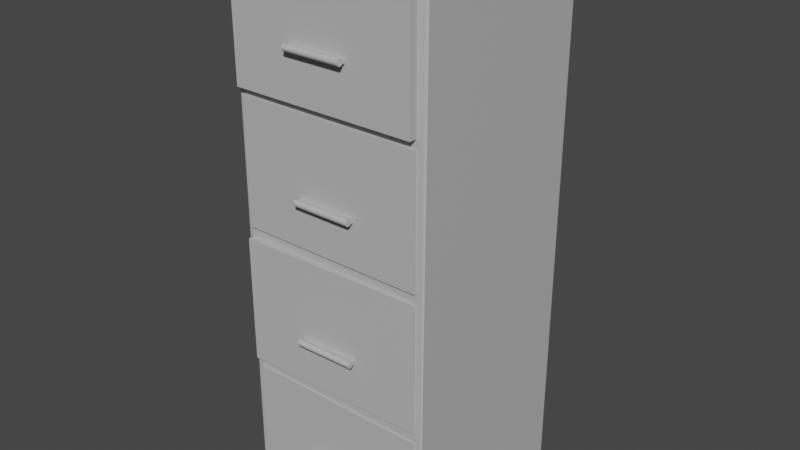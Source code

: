 # Source: FolderCabinet.blend  (saved by Blender 3.1.7; exported with 4.5.12 LTS)
import bpy
from mathutils import Matrix  # noqa: F401  (used for matrix-valued properties, if any)

bpy.ops.wm.read_factory_settings(use_empty=True)
scene = bpy.context.scene
scene.name = 'Scene'

# ---- collections
col_collection = bpy.data.collections.new('Collection'); scene.collection.children.link(col_collection)

# ---- materials (node trees are filled in below, after node groups)
mat_lambert1 = bpy.data.materials.new('lambert1')
mat_lambert1.use_transparent_shadow = False
mat_lambert1.diffuse_color = (0.5, 0.5, 0.5, 1.0)
mat_lambert1.roughness = 0.5528

# ---- material node trees
mat_lambert1.use_nodes = True; mat_lambert1.node_tree.nodes.clear()
_N = mat_lambert1.node_tree.nodes; _L = mat_lambert1.node_tree.links
n0 = _N.new('ShaderNodeBsdfPrincipled'); n0.name = 'Principled BSDF'; n0.location = (10, 300)
n0.distribution = 'GGX'
n0.subsurface_method = 'RANDOM_WALK_SKIN'
n0.inputs[0].default_value = (0.5, 0.5, 0.5, 1.0)
n0.inputs[2].default_value = 0.5528
n0.inputs[3].default_value = 1.45
n0.inputs[27].default_value = (0.0, 0.0, 0.0, 1.0)
n0.inputs[28].default_value = 1.0
n1 = _N.new('ShaderNodeOutputMaterial'); n1.name = 'Material Output'; n1.location = (300, 300)
n2 = _N.new('ShaderNodeNormalMap'); n2.name = 'Normal Map'; n2.location = (-300, -300)
n2.label = 'Normal/Map'
_L.new(n0.outputs[0], n1.inputs[0])
_L.new(n2.outputs[0], n0.inputs[5])
n1.is_active_output = True

# ---- world
world_world = bpy.data.worlds.new('World'); scene.world = world_world
world_world.use_nodes = True; world_world.node_tree.nodes.clear()
_N = world_world.node_tree.nodes; _L = world_world.node_tree.links
n0 = _N.new('ShaderNodeOutputWorld'); n0.name = 'World Output'; n0.location = (300, 300)
n1 = _N.new('ShaderNodeBackground'); n1.name = 'Background'; n1.location = (10, 300)
n1.inputs[0].default_value = (0.05088, 0.05088, 0.05088, 1.0)
_L.new(n1.outputs[0], n0.inputs[0])
n0.is_active_output = True
world_world.color = (0.05088, 0.05088, 0.05088)
world_world.use_sun_shadow = False
world_world.sun_shadow_jitter_overblur = 0.0

# ---- meshes
me_mesh = bpy.data.meshes.new('Mesh')
me_mesh.from_pydata([(0.901, -1.0, -0.4339), (0.6235, -1.0, -0.8784), (0.2225, -1.0, -0.8784), (-0.2225, -1.0, -0.8784), (-0.6235, -1.0, -0.8784), (-0.901, -1.0, -0.4339), (-1.0, -1.0, 0.0), (-0.901, -1.0, 0.4339), (-0.6235, -1.0, 0.7818), (-0.2225, -1.0, 0.9749), (0.2225, -1.0, 0.9749), (0.6235, -1.0, 0.7818), (0.901, -1.0, 0.4339), (1.0, -1.0, 0.0), (0.901, 1.0, -0.4339), (0.6235, 1.0, -0.8784), (0.2225, 1.0, -0.8784), (-0.2225, 1.0, -0.8784), (-0.6235, 1.0, -0.8784), (-0.901, 1.0, -0.4339), (-1.0, 1.0, 0.0), (-0.901, 1.0, 0.4339), (-0.6235, 1.0, 0.7818), (-0.2225, 1.0, 0.9749), (0.2225, 1.0, 0.9749), (0.6235, 1.0, 0.7818), (0.901, 1.0, 0.4339), (1.0, 1.0, 0.0), (0.6235, -1.0, -2.077), (0.2225, -1.0, -2.077), (0.2225, 1.0, -2.077), (0.6235, 1.0, -2.077), (-0.2225, -1.0, -2.077), (-0.2225, 1.0, -2.077), (-0.6235, -1.0, -2.077), (-0.6235, 1.0, -2.077)], [], [(0, 1, 15, 14), (28, 29, 30, 31), (29, 32, 33, 30), (32, 34, 35, 33), (4, 5, 19, 18), (5, 6, 20, 19), (6, 7, 21, 20), (7, 8, 22, 21), (8, 9, 23, 22), (9, 10, 24, 23), (10, 11, 25, 24), (11, 12, 26, 25), (12, 13, 27, 26), (13, 0, 14, 27), (0, 13, 12, 11, 10, 9, 8, 7, 6, 5, 4, 3, 2, 1), (14, 15, 16, 17, 18, 19, 20, 21, 22, 23, 24, 25, 26, 27), (1, 2, 29, 28), (16, 15, 31, 30), (15, 1, 28, 31), (2, 3, 32, 29), (17, 16, 30, 33), (3, 4, 34, 32), (4, 18, 35, 34), (18, 17, 33, 35)])
me_mesh.polygons.foreach_set('use_smooth', [True] * 24)
_k = set([(0, 1), (0, 13), (1, 15), (1, 28), (4, 5), (4, 18), (4, 34), (5, 6), (6, 7), (7, 8), (8, 9), (9, 10), (10, 11), (11, 12), (12, 13), (14, 15), (14, 27), (15, 31), (18, 19), (18, 35), (19, 20), (20, 21), (21, 22), (22, 23), (23, 24), (24, 25), (25, 26), (26, 27), (28, 29), (28, 31), (29, 32), (30, 31), (30, 33), (32, 34), (33, 35), (34, 35)])
me_mesh.attributes.new('sharp_edge', 'BOOLEAN', 'EDGE').data.foreach_set('value', [ (min(e.vertices), max(e.vertices)) in _k for e in me_mesh.edges])
_uv = me_mesh.uv_layers.new(name='map1')
_uv.uv.foreach_set('vector', [0.375, 0.3125, 0.3929, 0.3125, 0.3929, 0.6884, 0.375, 0.6884, 0.3929, 0.3125, 0.4107, 0.3125, 0.4107, 0.6884, 0.3929, 0.6884, 0.4107, 0.3125, 0.4286, 0.3125, 0.4286, 0.6884, 0.4107, 0.6884, 0.4286, 0.3125, 0.4464, 0.3125, 0.4464, 0.6884, 0.4286, 0.6884, 0.4464, 0.3125, 0.4643, 0.3125, 0.4643, 0.6884, 0.4464, 0.6884, 0.4643, 0.3125, 0.4821, 0.3125, 0.4821, 0.6884, 0.4643, 0.6884, 0.4821, 0.3125, 0.5, 0.3125, 0.5, 0.6884, 0.4821, 0.6884, 0.5, 0.3125, 0.5179, 0.3125, 0.5179, 0.6884, 0.5, 0.6884, 0.5179, 0.3125, 0.5357, 0.3125, 0.5357, 0.6884, 0.5179, 0.6884, 0.5357, 0.3125, 0.5536, 0.3125, 0.5536, 0.6884, 0.5357, 0.6884, 0.5536, 0.3125, 0.5714, 0.3125, 0.5714, 0.6884, 0.5536, 0.6884, 0.5714, 0.3125, 0.5893, 0.3125, 0.5893, 0.6884, 0.5714, 0.6884, 0.5893, 0.3125, 0.6071, 0.3125, 0.6071, 0.6884, 0.5893, 0.6884, 0.6071, 0.3125, 0.625, 0.3125, 0.625, 0.6884, 0.6071, 0.6884, 0.6408, 0.08846, 0.6562, 0.1562, 0.6408, 0.224, 0.5974, 0.2784, 0.5348, 0.3086, 0.4652, 0.3086, 0.4026, 0.2784, 0.3592, 0.224, 0.3438, 0.1562, 0.3592, 0.08846, 0.4026, 0.03409, 0.4652, 0.003918, 0.5348, 0.003918, 0.5974, 0.03409, 0.6408, 0.9115, 0.5974, 0.9659, 0.5348, 0.9961, 0.4652, 0.9961, 0.4026, 0.9659, 0.3592, 0.9115, 0.3438, 0.8438, 0.3592, 0.776, 0.4026, 0.7216, 0.4652, 0.6914, 0.5348, 0.6914, 0.5974, 0.7216, 0.6408, 0.776, 0.6562, 0.8438, 0.3929, 0.3125, 0.4107, 0.3125, 0.4107, 0.3125, 0.3929, 0.3125, 0.4107, 0.6884, 0.3929, 0.6884, 0.3929, 0.6884, 0.4107, 0.6884, 0.3929, 0.6884, 0.3929, 0.3125, 0.3929, 0.3125, 0.3929, 0.6884, 0.4107, 0.3125, 0.4286, 0.3125, 0.4286, 0.3125, 0.4107, 0.3125, 0.4286, 0.6884, 0.4107, 0.6884, 0.4107, 0.6884, 0.4286, 0.6884, 0.4286, 0.3125, 0.4464, 0.3125, 0.4464, 0.3125, 0.4286, 0.3125, 0.4464, 0.3125, 0.4464, 0.6884, 0.4464, 0.6884, 0.4464, 0.3125, 0.4464, 0.6884, 0.4286, 0.6884, 0.4286, 0.6884, 0.4464, 0.6884])
me_mesh.materials.append(mat_lambert1)
me_mesh.use_remesh_fix_poles = True
me_mesh.use_remesh_preserve_attributes = False
me_mesh.update()
me_mesh.normals_split_custom_set([tuple(v) for v in zip(*[iter([0.9191, 0.0, -0.394, 0.8483, 0.0, -0.5295, 0.8483, 0.0, -0.5295, 0.9191, 1.198e-09, -0.394, 0.0, 0.0, -1.0, 0.0, 0.0, -1.0, 0.0, 0.0, -1.0, 0.0, 0.0, -1.0, 0.0, 0.0, -1.0, 0.0, 0.0, -1.0, 0.0, 0.0, -1.0, 0.0, 0.0, -1.0, 0.0, 0.0, -1.0, 0.0, 0.0, -1.0, 0.0, 0.0, -1.0, 0.0, 0.0, -1.0, -0.8483, 0.0, -0.5295, -0.9191, -1.198e-09, -0.394, -0.9191, 0.0, -0.394, -0.8483, 0.0, -0.5295, -0.9191, -1.198e-09, -0.394, -1.0, 0.0, 0.0, -1.0, 0.0, 0.0, -0.9191, 0.0, -0.394, -1.0, 0.0, 0.0, -0.901, 0.0, 0.4339, -0.901, 0.0, 0.4339, -1.0, 0.0, 0.0, -0.901, 0.0, 0.4339, -0.6235, 0.0, 0.7818, -0.6235, 0.0, 0.7818, -0.901, 0.0, 0.4339, -0.6235, 0.0, 0.7818, -0.2225, 0.0, 0.9749, -0.2225, 0.0, 0.9749, -0.6235, 0.0, 0.7818, -0.2225, 0.0, 0.9749, 0.2225, 0.0, 0.9749, 0.2225, 0.0, 0.9749, -0.2225, 0.0, 0.9749, 0.2225, 0.0, 0.9749, 0.6235, 0.0, 0.7818, 0.6235, 0.0, 0.7818, 0.2225, 0.0, 0.9749, 0.6235, 0.0, 0.7818, 0.901, 0.0, 0.4339, 0.901, 0.0, 0.4339, 0.6235, 0.0, 0.7818, 0.901, 0.0, 0.4339, 1.0, 0.0, 0.0, 1.0, 0.0, 0.0, 0.901, 0.0, 0.4339, 1.0, 0.0, 0.0, 0.9191, 0.0, -0.394, 0.9191, 1.198e-09, -0.394, 1.0, 0.0, 0.0, 0.0, -1.0, 0.0, 0.0, -1.0, 0.0, 0.0, -1.0, 0.0, 0.0, -1.0, 0.0, 0.0, -1.0, 0.0, 0.0, -1.0, 0.0, 0.0, -1.0, 0.0, 0.0, -1.0, 0.0, 0.0, -1.0, 0.0, 0.0, -1.0, 0.0, 0.0, -1.0, 0.0, 0.0, -1.0, 0.0, 0.0, -1.0, 0.0, 0.0, -1.0, 0.0, 0.0, 1.0, 0.0, 0.0, 1.0, 0.0, 0.0, 1.0, 0.0, 0.0, 1.0, 0.0, 0.0, 1.0, 0.0, 0.0, 1.0, 0.0, 0.0, 1.0, 0.0, 0.0, 1.0, 0.0, 0.0, 1.0, 0.0, 0.0, 1.0, 0.0, 0.0, 1.0, 0.0, 0.0, 1.0, 0.0, 0.0, 1.0, 0.0, 0.0, 1.0, 0.0, 0.0, -1.0, 0.0, 0.0, -1.0, 0.0, 0.0, -1.0, 0.0, 0.0, -1.0, 0.0, 0.0, 1.0, 0.0, 0.0, 1.0, 0.0, 0.0, 1.0, 0.0, 0.0, 1.0, 0.0, 1.0, 0.0, 0.0, 1.0, 0.0, 0.0, 1.0, 0.0, 0.0, 1.0, 0.0, 0.0, 0.0, -1.0, 0.0, 0.0, -1.0, 0.0, 0.0, -1.0, 0.0, 0.0, -1.0, 0.0, 0.0, 1.0, 0.0, 0.0, 1.0, 0.0, 0.0, 1.0, 0.0, 0.0, 1.0, 0.0, 0.0, -1.0, 0.0, 0.0, -1.0, 0.0, 0.0, -1.0, 0.0, 0.0, -1.0, 0.0, -1.0, 0.0, 0.0, -1.0, 0.0, 0.0, -1.0, 0.0, 0.0, -1.0, 0.0, 0.0, 0.0, 1.0, 0.0, 0.0, 1.0, 0.0, 0.0, 1.0, 0.0, 0.0, 1.0, 0.0])] * 3)])
me_mesh_001 = bpy.data.meshes.new('Mesh.001')
me_mesh_001.from_pydata([(0.901, -1.0, -0.4339), (0.6235, -1.0, -0.8784), (0.2225, -1.0, -0.8784), (-0.2225, -1.0, -0.8784), (-0.6235, -1.0, -0.8784), (-0.901, -1.0, -0.4339), (-1.0, -1.0, 0.0), (-0.901, -1.0, 0.4339), (-0.6235, -1.0, 0.7818), (-0.2225, -1.0, 0.9749), (0.2225, -1.0, 0.9749), (0.6235, -1.0, 0.7818), (0.901, -1.0, 0.4339), (1.0, -1.0, 0.0), (0.901, 1.0, -0.4339), (0.6235, 1.0, -0.8784), (0.2225, 1.0, -0.8784), (-0.2225, 1.0, -0.8784), (-0.6235, 1.0, -0.8784), (-0.901, 1.0, -0.4339), (-1.0, 1.0, 0.0), (-0.901, 1.0, 0.4339), (-0.6235, 1.0, 0.7818), (-0.2225, 1.0, 0.9749), (0.2225, 1.0, 0.9749), (0.6235, 1.0, 0.7818), (0.901, 1.0, 0.4339), (1.0, 1.0, 0.0), (0.6235, -1.0, -2.077), (0.2225, -1.0, -2.077), (0.2225, 1.0, -2.077), (0.6235, 1.0, -2.077), (-0.2225, -1.0, -2.077), (-0.2225, 1.0, -2.077), (-0.6235, -1.0, -2.077), (-0.6235, 1.0, -2.077)], [], [(0, 1, 15, 14), (28, 29, 30, 31), (29, 32, 33, 30), (32, 34, 35, 33), (4, 5, 19, 18), (5, 6, 20, 19), (6, 7, 21, 20), (7, 8, 22, 21), (8, 9, 23, 22), (9, 10, 24, 23), (10, 11, 25, 24), (11, 12, 26, 25), (12, 13, 27, 26), (13, 0, 14, 27), (0, 13, 12, 11, 10, 9, 8, 7, 6, 5, 4, 3, 2, 1), (14, 15, 16, 17, 18, 19, 20, 21, 22, 23, 24, 25, 26, 27), (1, 2, 29, 28), (16, 15, 31, 30), (15, 1, 28, 31), (2, 3, 32, 29), (17, 16, 30, 33), (3, 4, 34, 32), (4, 18, 35, 34), (18, 17, 33, 35)])
me_mesh_001.polygons.foreach_set('use_smooth', [True] * 24)
_k = set([(0, 1), (0, 13), (1, 15), (1, 28), (4, 5), (4, 18), (4, 34), (5, 6), (6, 7), (7, 8), (8, 9), (9, 10), (10, 11), (11, 12), (12, 13), (14, 15), (14, 27), (15, 31), (18, 19), (18, 35), (19, 20), (20, 21), (21, 22), (22, 23), (23, 24), (24, 25), (25, 26), (26, 27), (28, 29), (28, 31), (29, 32), (30, 31), (30, 33), (32, 34), (33, 35), (34, 35)])
me_mesh_001.attributes.new('sharp_edge', 'BOOLEAN', 'EDGE').data.foreach_set('value', [ (min(e.vertices), max(e.vertices)) in _k for e in me_mesh_001.edges])
_uv = me_mesh_001.uv_layers.new(name='map1')
_uv.uv.foreach_set('vector', [0.375, 0.3125, 0.3929, 0.3125, 0.3929, 0.6884, 0.375, 0.6884, 0.3929, 0.3125, 0.4107, 0.3125, 0.4107, 0.6884, 0.3929, 0.6884, 0.4107, 0.3125, 0.4286, 0.3125, 0.4286, 0.6884, 0.4107, 0.6884, 0.4286, 0.3125, 0.4464, 0.3125, 0.4464, 0.6884, 0.4286, 0.6884, 0.4464, 0.3125, 0.4643, 0.3125, 0.4643, 0.6884, 0.4464, 0.6884, 0.4643, 0.3125, 0.4821, 0.3125, 0.4821, 0.6884, 0.4643, 0.6884, 0.4821, 0.3125, 0.5, 0.3125, 0.5, 0.6884, 0.4821, 0.6884, 0.5, 0.3125, 0.5179, 0.3125, 0.5179, 0.6884, 0.5, 0.6884, 0.5179, 0.3125, 0.5357, 0.3125, 0.5357, 0.6884, 0.5179, 0.6884, 0.5357, 0.3125, 0.5536, 0.3125, 0.5536, 0.6884, 0.5357, 0.6884, 0.5536, 0.3125, 0.5714, 0.3125, 0.5714, 0.6884, 0.5536, 0.6884, 0.5714, 0.3125, 0.5893, 0.3125, 0.5893, 0.6884, 0.5714, 0.6884, 0.5893, 0.3125, 0.6071, 0.3125, 0.6071, 0.6884, 0.5893, 0.6884, 0.6071, 0.3125, 0.625, 0.3125, 0.625, 0.6884, 0.6071, 0.6884, 0.6408, 0.08846, 0.6562, 0.1562, 0.6408, 0.224, 0.5974, 0.2784, 0.5348, 0.3086, 0.4652, 0.3086, 0.4026, 0.2784, 0.3592, 0.224, 0.3438, 0.1562, 0.3592, 0.08846, 0.4026, 0.03409, 0.4652, 0.003918, 0.5348, 0.003918, 0.5974, 0.03409, 0.6408, 0.9115, 0.5974, 0.9659, 0.5348, 0.9961, 0.4652, 0.9961, 0.4026, 0.9659, 0.3592, 0.9115, 0.3438, 0.8438, 0.3592, 0.776, 0.4026, 0.7216, 0.4652, 0.6914, 0.5348, 0.6914, 0.5974, 0.7216, 0.6408, 0.776, 0.6562, 0.8438, 0.3929, 0.3125, 0.4107, 0.3125, 0.4107, 0.3125, 0.3929, 0.3125, 0.4107, 0.6884, 0.3929, 0.6884, 0.3929, 0.6884, 0.4107, 0.6884, 0.3929, 0.6884, 0.3929, 0.3125, 0.3929, 0.3125, 0.3929, 0.6884, 0.4107, 0.3125, 0.4286, 0.3125, 0.4286, 0.3125, 0.4107, 0.3125, 0.4286, 0.6884, 0.4107, 0.6884, 0.4107, 0.6884, 0.4286, 0.6884, 0.4286, 0.3125, 0.4464, 0.3125, 0.4464, 0.3125, 0.4286, 0.3125, 0.4464, 0.3125, 0.4464, 0.6884, 0.4464, 0.6884, 0.4464, 0.3125, 0.4464, 0.6884, 0.4286, 0.6884, 0.4286, 0.6884, 0.4464, 0.6884])
me_mesh_001.materials.append(mat_lambert1)
me_mesh_001.use_remesh_fix_poles = True
me_mesh_001.use_remesh_preserve_attributes = False
me_mesh_001.update()
me_mesh_001.normals_split_custom_set([tuple(v) for v in zip(*[iter([0.9191, 0.0, -0.394, 0.8483, 0.0, -0.5295, 0.8483, 0.0, -0.5295, 0.9191, 1.198e-09, -0.394, 0.0, 0.0, -1.0, 0.0, 0.0, -1.0, 0.0, 0.0, -1.0, 0.0, 0.0, -1.0, 0.0, 0.0, -1.0, 0.0, 0.0, -1.0, 0.0, 0.0, -1.0, 0.0, 0.0, -1.0, 0.0, 0.0, -1.0, 0.0, 0.0, -1.0, 0.0, 0.0, -1.0, 0.0, 0.0, -1.0, -0.8483, 0.0, -0.5295, -0.9191, -1.198e-09, -0.394, -0.9191, 0.0, -0.394, -0.8483, 0.0, -0.5295, -0.9191, -1.198e-09, -0.394, -1.0, 0.0, 0.0, -1.0, 0.0, 0.0, -0.9191, 0.0, -0.394, -1.0, 0.0, 0.0, -0.901, 0.0, 0.4339, -0.901, 0.0, 0.4339, -1.0, 0.0, 0.0, -0.901, 0.0, 0.4339, -0.6235, 0.0, 0.7818, -0.6235, 0.0, 0.7818, -0.901, 0.0, 0.4339, -0.6235, 0.0, 0.7818, -0.2225, 0.0, 0.9749, -0.2225, 0.0, 0.9749, -0.6235, 0.0, 0.7818, -0.2225, 0.0, 0.9749, 0.2225, 0.0, 0.9749, 0.2225, 0.0, 0.9749, -0.2225, 0.0, 0.9749, 0.2225, 0.0, 0.9749, 0.6235, 0.0, 0.7818, 0.6235, 0.0, 0.7818, 0.2225, 0.0, 0.9749, 0.6235, 0.0, 0.7818, 0.901, 0.0, 0.4339, 0.901, 0.0, 0.4339, 0.6235, 0.0, 0.7818, 0.901, 0.0, 0.4339, 1.0, 0.0, 0.0, 1.0, 0.0, 0.0, 0.901, 0.0, 0.4339, 1.0, 0.0, 0.0, 0.9191, 0.0, -0.394, 0.9191, 1.198e-09, -0.394, 1.0, 0.0, 0.0, 0.0, -1.0, 0.0, 0.0, -1.0, 0.0, 0.0, -1.0, 0.0, 0.0, -1.0, 0.0, 0.0, -1.0, 0.0, 0.0, -1.0, 0.0, 0.0, -1.0, 0.0, 0.0, -1.0, 0.0, 0.0, -1.0, 0.0, 0.0, -1.0, 0.0, 0.0, -1.0, 0.0, 0.0, -1.0, 0.0, 0.0, -1.0, 0.0, 0.0, -1.0, 0.0, 0.0, 1.0, 0.0, 0.0, 1.0, 0.0, 0.0, 1.0, 0.0, 0.0, 1.0, 0.0, 0.0, 1.0, 0.0, 0.0, 1.0, 0.0, 0.0, 1.0, 0.0, 0.0, 1.0, 0.0, 0.0, 1.0, 0.0, 0.0, 1.0, 0.0, 0.0, 1.0, 0.0, 0.0, 1.0, 0.0, 0.0, 1.0, 0.0, 0.0, 1.0, 0.0, 0.0, -1.0, 0.0, 0.0, -1.0, 0.0, 0.0, -1.0, 0.0, 0.0, -1.0, 0.0, 0.0, 1.0, 0.0, 0.0, 1.0, 0.0, 0.0, 1.0, 0.0, 0.0, 1.0, 0.0, 1.0, 0.0, 0.0, 1.0, 0.0, 0.0, 1.0, 0.0, 0.0, 1.0, 0.0, 0.0, 0.0, -1.0, 0.0, 0.0, -1.0, 0.0, 0.0, -1.0, 0.0, 0.0, -1.0, 0.0, 0.0, 1.0, 0.0, 0.0, 1.0, 0.0, 0.0, 1.0, 0.0, 0.0, 1.0, 0.0, 0.0, -1.0, 0.0, 0.0, -1.0, 0.0, 0.0, -1.0, 0.0, 0.0, -1.0, 0.0, -1.0, 0.0, 0.0, -1.0, 0.0, 0.0, -1.0, 0.0, 0.0, -1.0, 0.0, 0.0, 0.0, 1.0, 0.0, 0.0, 1.0, 0.0, 0.0, 1.0, 0.0, 0.0, 1.0, 0.0])] * 3)])
me_mesh_002 = bpy.data.meshes.new('Mesh.002')
me_mesh_002.from_pydata([(0.901, -1.0, -0.4339), (0.6235, -1.0, -0.8784), (0.2225, -1.0, -0.8784), (-0.2225, -1.0, -0.8784), (-0.6235, -1.0, -0.8784), (-0.901, -1.0, -0.4339), (-1.0, -1.0, 0.0), (-0.901, -1.0, 0.4339), (-0.6235, -1.0, 0.7818), (-0.2225, -1.0, 0.9749), (0.2225, -1.0, 0.9749), (0.6235, -1.0, 0.7818), (0.901, -1.0, 0.4339), (1.0, -1.0, 0.0), (0.901, 1.0, -0.4339), (0.6235, 1.0, -0.8784), (0.2225, 1.0, -0.8784), (-0.2225, 1.0, -0.8784), (-0.6235, 1.0, -0.8784), (-0.901, 1.0, -0.4339), (-1.0, 1.0, 0.0), (-0.901, 1.0, 0.4339), (-0.6235, 1.0, 0.7818), (-0.2225, 1.0, 0.9749), (0.2225, 1.0, 0.9749), (0.6235, 1.0, 0.7818), (0.901, 1.0, 0.4339), (1.0, 1.0, 0.0), (0.6235, -1.0, -2.077), (0.2225, -1.0, -2.077), (0.2225, 1.0, -2.077), (0.6235, 1.0, -2.077), (-0.2225, -1.0, -2.077), (-0.2225, 1.0, -2.077), (-0.6235, -1.0, -2.077), (-0.6235, 1.0, -2.077)], [], [(0, 1, 15, 14), (28, 29, 30, 31), (29, 32, 33, 30), (32, 34, 35, 33), (4, 5, 19, 18), (5, 6, 20, 19), (6, 7, 21, 20), (7, 8, 22, 21), (8, 9, 23, 22), (9, 10, 24, 23), (10, 11, 25, 24), (11, 12, 26, 25), (12, 13, 27, 26), (13, 0, 14, 27), (0, 13, 12, 11, 10, 9, 8, 7, 6, 5, 4, 3, 2, 1), (14, 15, 16, 17, 18, 19, 20, 21, 22, 23, 24, 25, 26, 27), (1, 2, 29, 28), (16, 15, 31, 30), (15, 1, 28, 31), (2, 3, 32, 29), (17, 16, 30, 33), (3, 4, 34, 32), (4, 18, 35, 34), (18, 17, 33, 35)])
me_mesh_002.polygons.foreach_set('use_smooth', [True] * 24)
_k = set([(0, 1), (0, 13), (1, 15), (1, 28), (4, 5), (4, 18), (4, 34), (5, 6), (6, 7), (7, 8), (8, 9), (9, 10), (10, 11), (11, 12), (12, 13), (14, 15), (14, 27), (15, 31), (18, 19), (18, 35), (19, 20), (20, 21), (21, 22), (22, 23), (23, 24), (24, 25), (25, 26), (26, 27), (28, 29), (28, 31), (29, 32), (30, 31), (30, 33), (32, 34), (33, 35), (34, 35)])
me_mesh_002.attributes.new('sharp_edge', 'BOOLEAN', 'EDGE').data.foreach_set('value', [ (min(e.vertices), max(e.vertices)) in _k for e in me_mesh_002.edges])
_uv = me_mesh_002.uv_layers.new(name='map1')
_uv.uv.foreach_set('vector', [0.375, 0.3125, 0.3929, 0.3125, 0.3929, 0.6884, 0.375, 0.6884, 0.3929, 0.3125, 0.4107, 0.3125, 0.4107, 0.6884, 0.3929, 0.6884, 0.4107, 0.3125, 0.4286, 0.3125, 0.4286, 0.6884, 0.4107, 0.6884, 0.4286, 0.3125, 0.4464, 0.3125, 0.4464, 0.6884, 0.4286, 0.6884, 0.4464, 0.3125, 0.4643, 0.3125, 0.4643, 0.6884, 0.4464, 0.6884, 0.4643, 0.3125, 0.4821, 0.3125, 0.4821, 0.6884, 0.4643, 0.6884, 0.4821, 0.3125, 0.5, 0.3125, 0.5, 0.6884, 0.4821, 0.6884, 0.5, 0.3125, 0.5179, 0.3125, 0.5179, 0.6884, 0.5, 0.6884, 0.5179, 0.3125, 0.5357, 0.3125, 0.5357, 0.6884, 0.5179, 0.6884, 0.5357, 0.3125, 0.5536, 0.3125, 0.5536, 0.6884, 0.5357, 0.6884, 0.5536, 0.3125, 0.5714, 0.3125, 0.5714, 0.6884, 0.5536, 0.6884, 0.5714, 0.3125, 0.5893, 0.3125, 0.5893, 0.6884, 0.5714, 0.6884, 0.5893, 0.3125, 0.6071, 0.3125, 0.6071, 0.6884, 0.5893, 0.6884, 0.6071, 0.3125, 0.625, 0.3125, 0.625, 0.6884, 0.6071, 0.6884, 0.6408, 0.08846, 0.6562, 0.1562, 0.6408, 0.224, 0.5974, 0.2784, 0.5348, 0.3086, 0.4652, 0.3086, 0.4026, 0.2784, 0.3592, 0.224, 0.3438, 0.1562, 0.3592, 0.08846, 0.4026, 0.03409, 0.4652, 0.003918, 0.5348, 0.003918, 0.5974, 0.03409, 0.6408, 0.9115, 0.5974, 0.9659, 0.5348, 0.9961, 0.4652, 0.9961, 0.4026, 0.9659, 0.3592, 0.9115, 0.3438, 0.8438, 0.3592, 0.776, 0.4026, 0.7216, 0.4652, 0.6914, 0.5348, 0.6914, 0.5974, 0.7216, 0.6408, 0.776, 0.6562, 0.8438, 0.3929, 0.3125, 0.4107, 0.3125, 0.4107, 0.3125, 0.3929, 0.3125, 0.4107, 0.6884, 0.3929, 0.6884, 0.3929, 0.6884, 0.4107, 0.6884, 0.3929, 0.6884, 0.3929, 0.3125, 0.3929, 0.3125, 0.3929, 0.6884, 0.4107, 0.3125, 0.4286, 0.3125, 0.4286, 0.3125, 0.4107, 0.3125, 0.4286, 0.6884, 0.4107, 0.6884, 0.4107, 0.6884, 0.4286, 0.6884, 0.4286, 0.3125, 0.4464, 0.3125, 0.4464, 0.3125, 0.4286, 0.3125, 0.4464, 0.3125, 0.4464, 0.6884, 0.4464, 0.6884, 0.4464, 0.3125, 0.4464, 0.6884, 0.4286, 0.6884, 0.4286, 0.6884, 0.4464, 0.6884])
me_mesh_002.materials.append(mat_lambert1)
me_mesh_002.use_remesh_fix_poles = True
me_mesh_002.use_remesh_preserve_attributes = False
me_mesh_002.update()
me_mesh_002.normals_split_custom_set([tuple(v) for v in zip(*[iter([0.9191, 0.0, -0.394, 0.8483, 0.0, -0.5295, 0.8483, 0.0, -0.5295, 0.9191, 1.198e-09, -0.394, 0.0, 0.0, -1.0, 0.0, 0.0, -1.0, 0.0, 0.0, -1.0, 0.0, 0.0, -1.0, 0.0, 0.0, -1.0, 0.0, 0.0, -1.0, 0.0, 0.0, -1.0, 0.0, 0.0, -1.0, 0.0, 0.0, -1.0, 0.0, 0.0, -1.0, 0.0, 0.0, -1.0, 0.0, 0.0, -1.0, -0.8483, 0.0, -0.5295, -0.9191, -1.198e-09, -0.394, -0.9191, 0.0, -0.394, -0.8483, 0.0, -0.5295, -0.9191, -1.198e-09, -0.394, -1.0, 0.0, 0.0, -1.0, 0.0, 0.0, -0.9191, 0.0, -0.394, -1.0, 0.0, 0.0, -0.901, 0.0, 0.4339, -0.901, 0.0, 0.4339, -1.0, 0.0, 0.0, -0.901, 0.0, 0.4339, -0.6235, 0.0, 0.7818, -0.6235, 0.0, 0.7818, -0.901, 0.0, 0.4339, -0.6235, 0.0, 0.7818, -0.2225, 0.0, 0.9749, -0.2225, 0.0, 0.9749, -0.6235, 0.0, 0.7818, -0.2225, 0.0, 0.9749, 0.2225, 0.0, 0.9749, 0.2225, 0.0, 0.9749, -0.2225, 0.0, 0.9749, 0.2225, 0.0, 0.9749, 0.6235, 0.0, 0.7818, 0.6235, 0.0, 0.7818, 0.2225, 0.0, 0.9749, 0.6235, 0.0, 0.7818, 0.901, 0.0, 0.4339, 0.901, 0.0, 0.4339, 0.6235, 0.0, 0.7818, 0.901, 0.0, 0.4339, 1.0, 0.0, 0.0, 1.0, 0.0, 0.0, 0.901, 0.0, 0.4339, 1.0, 0.0, 0.0, 0.9191, 0.0, -0.394, 0.9191, 1.198e-09, -0.394, 1.0, 0.0, 0.0, 0.0, -1.0, 0.0, 0.0, -1.0, 0.0, 0.0, -1.0, 0.0, 0.0, -1.0, 0.0, 0.0, -1.0, 0.0, 0.0, -1.0, 0.0, 0.0, -1.0, 0.0, 0.0, -1.0, 0.0, 0.0, -1.0, 0.0, 0.0, -1.0, 0.0, 0.0, -1.0, 0.0, 0.0, -1.0, 0.0, 0.0, -1.0, 0.0, 0.0, -1.0, 0.0, 0.0, 1.0, 0.0, 0.0, 1.0, 0.0, 0.0, 1.0, 0.0, 0.0, 1.0, 0.0, 0.0, 1.0, 0.0, 0.0, 1.0, 0.0, 0.0, 1.0, 0.0, 0.0, 1.0, 0.0, 0.0, 1.0, 0.0, 0.0, 1.0, 0.0, 0.0, 1.0, 0.0, 0.0, 1.0, 0.0, 0.0, 1.0, 0.0, 0.0, 1.0, 0.0, 0.0, -1.0, 0.0, 0.0, -1.0, 0.0, 0.0, -1.0, 0.0, 0.0, -1.0, 0.0, 0.0, 1.0, 0.0, 0.0, 1.0, 0.0, 0.0, 1.0, 0.0, 0.0, 1.0, 0.0, 1.0, 0.0, 0.0, 1.0, 0.0, 0.0, 1.0, 0.0, 0.0, 1.0, 0.0, 0.0, 0.0, -1.0, 0.0, 0.0, -1.0, 0.0, 0.0, -1.0, 0.0, 0.0, -1.0, 0.0, 0.0, 1.0, 0.0, 0.0, 1.0, 0.0, 0.0, 1.0, 0.0, 0.0, 1.0, 0.0, 0.0, -1.0, 0.0, 0.0, -1.0, 0.0, 0.0, -1.0, 0.0, 0.0, -1.0, 0.0, -1.0, 0.0, 0.0, -1.0, 0.0, 0.0, -1.0, 0.0, 0.0, -1.0, 0.0, 0.0, 0.0, 1.0, 0.0, 0.0, 1.0, 0.0, 0.0, 1.0, 0.0, 0.0, 1.0, 0.0])] * 3)])
me_mesh_003 = bpy.data.meshes.new('Mesh.003')
me_mesh_003.from_pydata([(0.901, -1.0, -0.4339), (0.6235, -1.0, -0.8784), (0.2225, -1.0, -0.8784), (-0.2225, -1.0, -0.8784), (-0.6235, -1.0, -0.8784), (-0.901, -1.0, -0.4339), (-1.0, -1.0, 0.0), (-0.901, -1.0, 0.4339), (-0.6235, -1.0, 0.7818), (-0.2225, -1.0, 0.9749), (0.2225, -1.0, 0.9749), (0.6235, -1.0, 0.7818), (0.901, -1.0, 0.4339), (1.0, -1.0, 0.0), (0.901, 1.0, -0.4339), (0.6235, 1.0, -0.8784), (0.2225, 1.0, -0.8784), (-0.2225, 1.0, -0.8784), (-0.6235, 1.0, -0.8784), (-0.901, 1.0, -0.4339), (-1.0, 1.0, 0.0), (-0.901, 1.0, 0.4339), (-0.6235, 1.0, 0.7818), (-0.2225, 1.0, 0.9749), (0.2225, 1.0, 0.9749), (0.6235, 1.0, 0.7818), (0.901, 1.0, 0.4339), (1.0, 1.0, 0.0), (0.6235, -1.0, -2.077), (0.2225, -1.0, -2.077), (0.2225, 1.0, -2.077), (0.6235, 1.0, -2.077), (-0.2225, -1.0, -2.077), (-0.2225, 1.0, -2.077), (-0.6235, -1.0, -2.077), (-0.6235, 1.0, -2.077)], [], [(0, 1, 15, 14), (28, 29, 30, 31), (29, 32, 33, 30), (32, 34, 35, 33), (4, 5, 19, 18), (5, 6, 20, 19), (6, 7, 21, 20), (7, 8, 22, 21), (8, 9, 23, 22), (9, 10, 24, 23), (10, 11, 25, 24), (11, 12, 26, 25), (12, 13, 27, 26), (13, 0, 14, 27), (0, 13, 12, 11, 10, 9, 8, 7, 6, 5, 4, 3, 2, 1), (14, 15, 16, 17, 18, 19, 20, 21, 22, 23, 24, 25, 26, 27), (1, 2, 29, 28), (16, 15, 31, 30), (15, 1, 28, 31), (2, 3, 32, 29), (17, 16, 30, 33), (3, 4, 34, 32), (4, 18, 35, 34), (18, 17, 33, 35)])
me_mesh_003.polygons.foreach_set('use_smooth', [True] * 24)
_k = set([(0, 1), (0, 13), (1, 15), (1, 28), (4, 5), (4, 18), (4, 34), (5, 6), (6, 7), (7, 8), (8, 9), (9, 10), (10, 11), (11, 12), (12, 13), (14, 15), (14, 27), (15, 31), (18, 19), (18, 35), (19, 20), (20, 21), (21, 22), (22, 23), (23, 24), (24, 25), (25, 26), (26, 27), (28, 29), (28, 31), (29, 32), (30, 31), (30, 33), (32, 34), (33, 35), (34, 35)])
me_mesh_003.attributes.new('sharp_edge', 'BOOLEAN', 'EDGE').data.foreach_set('value', [ (min(e.vertices), max(e.vertices)) in _k for e in me_mesh_003.edges])
_uv = me_mesh_003.uv_layers.new(name='map1')
_uv.uv.foreach_set('vector', [0.375, 0.3125, 0.3929, 0.3125, 0.3929, 0.6884, 0.375, 0.6884, 0.3929, 0.3125, 0.4107, 0.3125, 0.4107, 0.6884, 0.3929, 0.6884, 0.4107, 0.3125, 0.4286, 0.3125, 0.4286, 0.6884, 0.4107, 0.6884, 0.4286, 0.3125, 0.4464, 0.3125, 0.4464, 0.6884, 0.4286, 0.6884, 0.4464, 0.3125, 0.4643, 0.3125, 0.4643, 0.6884, 0.4464, 0.6884, 0.4643, 0.3125, 0.4821, 0.3125, 0.4821, 0.6884, 0.4643, 0.6884, 0.4821, 0.3125, 0.5, 0.3125, 0.5, 0.6884, 0.4821, 0.6884, 0.5, 0.3125, 0.5179, 0.3125, 0.5179, 0.6884, 0.5, 0.6884, 0.5179, 0.3125, 0.5357, 0.3125, 0.5357, 0.6884, 0.5179, 0.6884, 0.5357, 0.3125, 0.5536, 0.3125, 0.5536, 0.6884, 0.5357, 0.6884, 0.5536, 0.3125, 0.5714, 0.3125, 0.5714, 0.6884, 0.5536, 0.6884, 0.5714, 0.3125, 0.5893, 0.3125, 0.5893, 0.6884, 0.5714, 0.6884, 0.5893, 0.3125, 0.6071, 0.3125, 0.6071, 0.6884, 0.5893, 0.6884, 0.6071, 0.3125, 0.625, 0.3125, 0.625, 0.6884, 0.6071, 0.6884, 0.6408, 0.08846, 0.6562, 0.1562, 0.6408, 0.224, 0.5974, 0.2784, 0.5348, 0.3086, 0.4652, 0.3086, 0.4026, 0.2784, 0.3592, 0.224, 0.3438, 0.1562, 0.3592, 0.08846, 0.4026, 0.03409, 0.4652, 0.003918, 0.5348, 0.003918, 0.5974, 0.03409, 0.6408, 0.9115, 0.5974, 0.9659, 0.5348, 0.9961, 0.4652, 0.9961, 0.4026, 0.9659, 0.3592, 0.9115, 0.3438, 0.8438, 0.3592, 0.776, 0.4026, 0.7216, 0.4652, 0.6914, 0.5348, 0.6914, 0.5974, 0.7216, 0.6408, 0.776, 0.6562, 0.8438, 0.3929, 0.3125, 0.4107, 0.3125, 0.4107, 0.3125, 0.3929, 0.3125, 0.4107, 0.6884, 0.3929, 0.6884, 0.3929, 0.6884, 0.4107, 0.6884, 0.3929, 0.6884, 0.3929, 0.3125, 0.3929, 0.3125, 0.3929, 0.6884, 0.4107, 0.3125, 0.4286, 0.3125, 0.4286, 0.3125, 0.4107, 0.3125, 0.4286, 0.6884, 0.4107, 0.6884, 0.4107, 0.6884, 0.4286, 0.6884, 0.4286, 0.3125, 0.4464, 0.3125, 0.4464, 0.3125, 0.4286, 0.3125, 0.4464, 0.3125, 0.4464, 0.6884, 0.4464, 0.6884, 0.4464, 0.3125, 0.4464, 0.6884, 0.4286, 0.6884, 0.4286, 0.6884, 0.4464, 0.6884])
me_mesh_003.materials.append(mat_lambert1)
me_mesh_003.use_remesh_fix_poles = True
me_mesh_003.use_remesh_preserve_attributes = False
me_mesh_003.update()
me_mesh_003.normals_split_custom_set([tuple(v) for v in zip(*[iter([0.9191, 0.0, -0.394, 0.8483, 0.0, -0.5295, 0.8483, 0.0, -0.5295, 0.9191, 1.198e-09, -0.394, 0.0, 0.0, -1.0, 0.0, 0.0, -1.0, 0.0, 0.0, -1.0, 0.0, 0.0, -1.0, 0.0, 0.0, -1.0, 0.0, 0.0, -1.0, 0.0, 0.0, -1.0, 0.0, 0.0, -1.0, 0.0, 0.0, -1.0, 0.0, 0.0, -1.0, 0.0, 0.0, -1.0, 0.0, 0.0, -1.0, -0.8483, 0.0, -0.5295, -0.9191, -1.198e-09, -0.394, -0.9191, 0.0, -0.394, -0.8483, 0.0, -0.5295, -0.9191, -1.198e-09, -0.394, -1.0, 0.0, 0.0, -1.0, 0.0, 0.0, -0.9191, 0.0, -0.394, -1.0, 0.0, 0.0, -0.901, 0.0, 0.4339, -0.901, 0.0, 0.4339, -1.0, 0.0, 0.0, -0.901, 0.0, 0.4339, -0.6235, 0.0, 0.7818, -0.6235, 0.0, 0.7818, -0.901, 0.0, 0.4339, -0.6235, 0.0, 0.7818, -0.2225, 0.0, 0.9749, -0.2225, 0.0, 0.9749, -0.6235, 0.0, 0.7818, -0.2225, 0.0, 0.9749, 0.2225, 0.0, 0.9749, 0.2225, 0.0, 0.9749, -0.2225, 0.0, 0.9749, 0.2225, 0.0, 0.9749, 0.6235, 0.0, 0.7818, 0.6235, 0.0, 0.7818, 0.2225, 0.0, 0.9749, 0.6235, 0.0, 0.7818, 0.901, 0.0, 0.4339, 0.901, 0.0, 0.4339, 0.6235, 0.0, 0.7818, 0.901, 0.0, 0.4339, 1.0, 0.0, 0.0, 1.0, 0.0, 0.0, 0.901, 0.0, 0.4339, 1.0, 0.0, 0.0, 0.9191, 0.0, -0.394, 0.9191, 1.198e-09, -0.394, 1.0, 0.0, 0.0, 0.0, -1.0, 0.0, 0.0, -1.0, 0.0, 0.0, -1.0, 0.0, 0.0, -1.0, 0.0, 0.0, -1.0, 0.0, 0.0, -1.0, 0.0, 0.0, -1.0, 0.0, 0.0, -1.0, 0.0, 0.0, -1.0, 0.0, 0.0, -1.0, 0.0, 0.0, -1.0, 0.0, 0.0, -1.0, 0.0, 0.0, -1.0, 0.0, 0.0, -1.0, 0.0, 0.0, 1.0, 0.0, 0.0, 1.0, 0.0, 0.0, 1.0, 0.0, 0.0, 1.0, 0.0, 0.0, 1.0, 0.0, 0.0, 1.0, 0.0, 0.0, 1.0, 0.0, 0.0, 1.0, 0.0, 0.0, 1.0, 0.0, 0.0, 1.0, 0.0, 0.0, 1.0, 0.0, 0.0, 1.0, 0.0, 0.0, 1.0, 0.0, 0.0, 1.0, 0.0, 0.0, -1.0, 0.0, 0.0, -1.0, 0.0, 0.0, -1.0, 0.0, 0.0, -1.0, 0.0, 0.0, 1.0, 0.0, 0.0, 1.0, 0.0, 0.0, 1.0, 0.0, 0.0, 1.0, 0.0, 1.0, 0.0, 0.0, 1.0, 0.0, 0.0, 1.0, 0.0, 0.0, 1.0, 0.0, 0.0, 0.0, -1.0, 0.0, 0.0, -1.0, 0.0, 0.0, -1.0, 0.0, 0.0, -1.0, 0.0, 0.0, 1.0, 0.0, 0.0, 1.0, 0.0, 0.0, 1.0, 0.0, 0.0, 1.0, 0.0, 0.0, -1.0, 0.0, 0.0, -1.0, 0.0, 0.0, -1.0, 0.0, 0.0, -1.0, 0.0, -1.0, 0.0, 0.0, -1.0, 0.0, 0.0, -1.0, 0.0, 0.0, -1.0, 0.0, 0.0, 0.0, 1.0, 0.0, 0.0, 1.0, 0.0, 0.0, 1.0, 0.0, 0.0, 1.0, 0.0])] * 3)])
me_mesh_004 = bpy.data.meshes.new('Mesh.004')
me_mesh_004.from_pydata([(-0.5, -0.5, 0.5), (0.5, -0.5, 0.5), (-0.4664, 0.5, 0.5), (-0.4664, -0.2442, 0.5), (-0.4664, 0.008714, 0.5), (-0.4664, 0.2548, 0.5), (0.4623, 0.5, 0.5), (0.4623, -0.2442, 0.5), (0.4623, 0.008714, 0.5), (0.4623, 0.2548, 0.5), (0.4623, 0.2383, 0.5), (-0.4664, 0.2383, 0.5), (0.4623, -0.01014, 0.5), (-0.4664, -0.01014, 0.5), (0.4623, -0.2651, 0.5), (-0.4664, -0.2651, 0.5), (0.4623, 0.4848, 0.5), (-0.4664, 0.4848, 0.5), (0.4623, -0.4833, 0.5), (-0.4664, -0.4833, 0.5), (-0.4664, 0.2548, 0.5394), (-0.4664, 0.4848, 0.5394), (0.4623, 0.2548, 0.5394), (0.4623, 0.4848, 0.5394), (-0.4664, 0.008714, 0.5122), (-0.4664, 0.2383, 0.5122), (0.4623, 0.008714, 0.5122), (0.4623, 0.2383, 0.5122), (-0.4664, -0.2442, 0.5338), (-0.4664, -0.01014, 0.5338), (0.4623, -0.2442, 0.5127), (0.4623, -0.01014, 0.5127), (-0.4664, -0.4833, 0.5078), (-0.4664, -0.2651, 0.5078), (0.4623, -0.4833, 0.5078), (0.4623, -0.2651, 0.5078), (-0.481, 0.5, -0.5), (-0.4944, 0.5, -0.4944), (-0.5, 0.5, -0.481), (-0.5, -0.5, -0.481), (-0.4944, -0.5, -0.4944), (-0.481, -0.5, -0.5), (0.481, 0.5, -0.5), (0.5, 0.5, -0.481), (0.4944, 0.5, -0.4944), (0.5, -0.5, -0.481), (0.481, -0.5, -0.5), (0.4944, -0.5, -0.4944), (-0.4944, 0.5, 0.4944), (-0.481, 0.5, 0.5), (-0.5, 0.5, 0.481), (-0.4731, -0.4833, 0.5), (-0.4921, -0.4862, 0.5), (-0.5, -0.4932, 0.5), (0.4944, 0.5, 0.4944), (0.5, 0.5, 0.481), (0.481, 0.5, 0.5), (0.4731, -0.4833, 0.5), (0.5, -0.4932, 0.5), (0.4921, -0.4862, 0.5)], [], [(42, 46, 41, 36), (55, 58, 1, 45, 43), (38, 39, 0, 53, 50), (29, 28, 30, 31), (25, 24, 26, 27), (21, 20, 22, 23), (5, 11, 10, 9), (4, 13, 12, 8), (3, 15, 14, 7), (2, 17, 16, 6), (7, 14, 18, 57, 56, 6, 16, 9, 10, 8, 12), (33, 32, 34, 35), (49, 51, 19, 15, 3, 13, 4, 11, 5, 17, 2), (17, 5, 20, 21), (5, 9, 22, 20), (9, 16, 23, 22), (16, 17, 21, 23), (11, 4, 24, 25), (4, 8, 26, 24), (8, 10, 27, 26), (10, 11, 25, 27), (13, 3, 28, 29), (3, 7, 30, 28), (7, 12, 31, 30), (12, 13, 29, 31), (15, 19, 32, 33), (19, 18, 34, 32), (18, 14, 35, 34), (14, 15, 33, 35), (38, 37, 40, 39), (37, 36, 41, 40), (42, 44, 47, 46), (44, 43, 45, 47), (49, 48, 52, 51), (48, 50, 53, 52), (55, 54, 59, 58), (54, 56, 57, 59), (45, 1, 0, 39, 40, 41, 46, 47), (54, 55, 43, 44, 42, 36, 37, 38, 50, 48, 49, 2, 6, 56), (57, 18, 19, 51, 52, 53, 0, 1, 58, 59)])
me_mesh_004.polygons.foreach_set('use_smooth', [True] * 40)
_k = set([(0, 1), (0, 39), (0, 53), (1, 45), (1, 58), (2, 6), (2, 49), (3, 7), (3, 13), (3, 28), (4, 8), (4, 11), (4, 24), (5, 9), (5, 17), (5, 20), (6, 56), (7, 12), (7, 30), (8, 10), (8, 26), (9, 16), (9, 22), (10, 11), (10, 27), (11, 25), (12, 13), (12, 31), (13, 29), (14, 15), (14, 18), (14, 35), (15, 19), (15, 33), (16, 17), (16, 23), (17, 21), (18, 19), (18, 34), (19, 32), (20, 21), (20, 22), (21, 23), (22, 23), (24, 25), (24, 26), (25, 27), (26, 27), (28, 29), (28, 30), (29, 31), (30, 31), (32, 33), (32, 34), (33, 35), (34, 35), (36, 37), (36, 42), (37, 38), (37, 40), (38, 50), (39, 40), (40, 41), (41, 46), (42, 44), (43, 44), (43, 55), (44, 47), (45, 47), (46, 47), (48, 49), (48, 50), (48, 52), (50, 53), (52, 53), (54, 55), (54, 56), (54, 59), (55, 58), (58, 59)])
me_mesh_004.attributes.new('sharp_edge', 'BOOLEAN', 'EDGE').data.foreach_set('value', [ (min(e.vertices), max(e.vertices)) in _k for e in me_mesh_004.edges])
_uv = me_mesh_004.uv_layers.new(name='map1')
_uv.uv.foreach_set('vector', [0.6203, 0.5, 0.6202, 0.75, 0.3797, 0.75, 0.3798, 0.5, 0.6297, 0.25, 0.625, 0.001085, 0.625, 4.785e-09, 0.8702, 4.765e-09, 0.8703, 0.25, 0.1297, 0.25, 0.1297, -2.328e-09, 0.375, 3.828e-09, 0.375, 0.001085, 0.3703, 0.25, 0.3834, 0.1203, 0.3834, 0.0625, 0.6156, 0.0625, 0.6156, 0.1203, 0.3834, 0.1834, 0.3834, 0.125, 0.6156, 0.125, 0.6156, 0.1834, 0.3834, 0.2461, 0.3834, 0.1875, 0.6156, 0.1875, 0.6156, 0.2461, 0.3834, 0.1875, 0.3834, 0.1834, 0.6156, 0.1834, 0.6156, 0.1875, 0.3834, 0.125, 0.3834, 0.1203, 0.6156, 0.1203, 0.6156, 0.125, 0.3834, 0.0625, 0.3834, 0.05728, 0.6156, 0.05728, 0.6156, 0.0625, 0.3834, 0.25, 0.3834, 0.2461, 0.6156, 0.2461, 0.6156, 0.25, 0.6156, 0.0625, 0.6156, 0.05728, 0.6156, 0.002676, 0.6183, 0.002676, 0.6203, 0.25, 0.6156, 0.25, 0.6156, 0.2461, 0.6156, 0.1875, 0.6156, 0.1834, 0.6156, 0.125, 0.6156, 0.1203, 0.3834, 0.05728, 0.3834, 0.002676, 0.6156, 0.002676, 0.6156, 0.05728, 0.3797, 0.25, 0.3817, 0.002676, 0.3834, 0.002676, 0.3834, 0.05728, 0.3834, 0.0625, 0.3834, 0.1203, 0.3834, 0.125, 0.3834, 0.1834, 0.3834, 0.1875, 0.3834, 0.2461, 0.3834, 0.25, 0.3834, 0.2461, 0.3834, 0.1875, 0.3834, 0.1875, 0.3834, 0.2461, 0.3834, 0.1875, 0.6156, 0.1875, 0.6156, 0.1875, 0.3834, 0.1875, 0.6156, 0.1875, 0.6156, 0.2461, 0.6156, 0.2461, 0.6156, 0.1875, 0.6156, 0.2461, 0.3834, 0.2461, 0.3834, 0.2461, 0.6156, 0.2461, 0.3834, 0.1834, 0.3834, 0.125, 0.3834, 0.125, 0.3834, 0.1834, 0.3834, 0.125, 0.6156, 0.125, 0.6156, 0.125, 0.3834, 0.125, 0.6156, 0.125, 0.6156, 0.1834, 0.6156, 0.1834, 0.6156, 0.125, 0.6156, 0.1834, 0.3834, 0.1834, 0.3834, 0.1834, 0.6156, 0.1834, 0.3834, 0.1203, 0.3834, 0.0625, 0.3834, 0.0625, 0.3834, 0.1203, 0.3834, 0.0625, 0.6156, 0.0625, 0.6156, 0.0625, 0.3834, 0.0625, 0.6156, 0.0625, 0.6156, 0.1203, 0.6156, 0.1203, 0.6156, 0.0625, 0.6156, 0.1203, 0.3834, 0.1203, 0.3834, 0.1203, 0.6156, 0.1203, 0.3834, 0.05728, 0.3834, 0.002676, 0.3834, 0.002676, 0.3834, 0.05728, 0.3834, 0.002676, 0.6156, 0.002676, 0.6156, 0.002676, 0.3834, 0.002676, 0.6156, 0.002676, 0.6156, 0.05728, 0.6156, 0.05728, 0.6156, 0.002676, 0.6156, 0.05728, 0.3834, 0.05728, 0.3834, 0.05728, 0.6156, 0.05728, 0.1297, 0.25, 0.125, 0.25, 0.125, 0.0, 0.1297, -2.328e-09, 0.375, 0.5, 0.3798, 0.5, 0.3797, 0.75, 0.375, 0.75, 0.6203, 0.5, 0.625, 0.5, 0.625, 0.75, 0.6202, 0.75, 0.875, 0.25, 0.8703, 0.25, 0.8702, 4.765e-09, 0.875, 0.0, 0.3797, 0.25, 0.375, 0.25, 0.375, 0.002676, 0.3817, 0.002676, 0.375, 0.25, 0.3703, 0.25, 0.375, 0.001085, 0.375, 0.002676, 0.6297, 0.25, 0.625, 0.25, 0.625, 0.002676, 0.625, 0.001085, 0.625, 0.25, 0.6203, 0.25, 0.6183, 0.002676, 0.625, 0.002676, 0.625, 0.7548, 0.625, 1.0, 0.375, 1.0, 0.375, 0.7548, 0.375, 0.75, 0.3797, 0.75, 0.6202, 0.75, 0.625, 0.75, 0.625, 0.25, 0.625, 0.2547, 0.625, 0.4953, 0.625, 0.5, 0.6203, 0.5, 0.3798, 0.5, 0.375, 0.5, 0.375, 0.4953, 0.375, 0.2547, 0.375, 0.25, 0.3797, 0.25, 0.3834, 0.25, 0.6156, 0.25, 0.6203, 0.25, 0.6183, 0.002676, 0.6156, 0.002676, 0.3834, 0.002676, 0.3817, 0.002676, 0.375, 0.002676, 0.375, 0.001085, 0.375, 3.828e-09, 0.625, 4.785e-09, 0.625, 0.001085, 0.625, 0.002676])
me_mesh_004.materials.append(mat_lambert1)
me_mesh_004.use_remesh_fix_poles = True
me_mesh_004.use_remesh_preserve_attributes = False
me_mesh_004.update()
me_mesh_004.normals_split_custom_set([tuple(v) for v in zip(*[iter([0.005703, 9.084e-05, -1.0, 0.005703, 0.0, -1.0, -0.005703, -9.084e-05, -1.0, -0.005703, 0.0, -1.0, 1.0, 0.0, 0.0, 1.0, 0.0, 0.0, 1.0, 0.0, 0.0, 1.0, -1.657e-08, -0.005651, 1.0, 0.0, -0.005651, -1.0, 2.395e-08, -0.005651, -1.0, 7.972e-09, -0.005651, -1.0, 1.534e-08, 0.0, -1.0, 1.534e-08, 0.0, -1.0, 1.534e-08, 0.0, 0.02271, 0.0, 0.9997, 0.02271, 0.0, 0.9997, 0.02271, 0.0, 0.9997, 0.02271, 0.0, 0.9997, 0.0, 0.0, 1.0, 0.0, 0.0, 1.0, 0.0, 0.0, 1.0, 0.0, 0.0, 1.0, 0.0, 0.0, 1.0, 0.0, 0.0, 1.0, 0.0, 0.0, 1.0, 0.0, 0.0, 1.0, -4.741e-07, 6.003e-07, 1.0, -4.741e-07, 6.003e-07, 1.0, -4.286e-08, 6.003e-07, 1.0, -4.286e-08, 6.003e-07, 1.0, -4.741e-07, 0.0, 1.0, -4.741e-07, 0.0, 1.0, -4.286e-08, 0.0, 1.0, -4.286e-08, 0.0, 1.0, -4.741e-07, 0.0, 1.0, -4.741e-07, 0.0, 1.0, -4.286e-08, 0.0, 1.0, -4.286e-08, 0.0, 1.0, -3.555e-07, -9.811e-07, 1.0, -4.741e-07, -6.541e-07, 1.0, -4.286e-08, -6.541e-07, 1.0, -3.214e-08, -9.811e-07, 1.0, -4.286e-08, 0.0, 1.0, -4.286e-08, 0.0, 1.0, -2.143e-08, 0.0, 1.0, 0.04719, 0.0005326, 0.9989, 0.09012, 0.001016, 0.9959, -3.214e-08, -9.811e-07, 1.0, -4.286e-08, -6.541e-07, 1.0, -4.286e-08, 6.003e-07, 1.0, -4.286e-08, 6.003e-07, 1.0, -4.286e-08, 0.0, 1.0, -4.286e-08, 0.0, 1.0, 0.0, 0.0, 1.0, 0.0, 0.0, 1.0, 0.0, 0.0, 1.0, 0.0, 0.0, 1.0, -0.1036, 0.0009687, 0.9946, -0.0503, 0.0005673, 0.9987, -2.37e-07, 0.0, 1.0, -4.741e-07, 0.0, 1.0, -4.741e-07, 0.0, 1.0, -4.741e-07, 0.0, 1.0, -4.741e-07, 0.0, 1.0, -4.741e-07, 6.003e-07, 1.0, -4.741e-07, 6.003e-07, 1.0, -4.741e-07, -6.541e-07, 1.0, -3.555e-07, -9.811e-07, 1.0, -1.0, 0.0, 0.0, -1.0, 0.0, 0.0, -1.0, 0.0, 0.0, -1.0, 0.0, 0.0, 0.0, -1.0, 0.0, 0.0, -1.0, 0.0, 0.0, -1.0, 0.0, 0.0, -1.0, 0.0, 1.0, 0.0, 0.0, 1.0, 0.0, 0.0, 1.0, 0.0, 0.0, 1.0, 0.0, 0.0, 0.0, 1.0, 0.0, 0.0, 1.0, 0.0, 0.0, 1.0, 0.0, 0.0, 1.0, 0.0, -1.0, 0.0, 0.0, -1.0, 0.0, 0.0, -1.0, 0.0, 0.0, -1.0, 0.0, 0.0, 0.0, -1.0, 0.0, 0.0, -1.0, 0.0, 0.0, -1.0, 0.0, 0.0, -1.0, 0.0, 1.0, 0.0, 0.0, 1.0, 0.0, 0.0, 1.0, 0.0, 0.0, 1.0, 0.0, 0.0, 0.0, 1.0, 0.0, 0.0, 1.0, 0.0, 0.0, 1.0, 0.0, 0.0, 1.0, 0.0, -1.0, 0.0, 0.0, -1.0, 0.0, 0.0, -1.0, 0.0, 0.0, -1.0, 0.0, 0.0, 0.0, -1.0, 0.0, 0.0, -1.0, 0.0, 0.0, -1.0, 0.0, 0.0, -1.0, 0.0, 1.0, 0.0, 0.0, 1.0, 0.0, 0.0, 1.0, 0.0, 0.0, 1.0, 0.0, 0.0, 0.0, 1.0, 0.0, 0.0, 1.0, 0.0, 0.0, 1.0, 0.0, 0.0, 1.0, 0.0, -1.0, 0.0, 0.0, -1.0, 0.0, 0.0, -1.0, 0.0, 0.0, -1.0, 0.0, 0.0, 0.0, -1.0, 0.0, 0.0, -1.0, 0.0, 0.0, -1.0, 0.0, 0.0, -1.0, 0.0, 1.0, 0.0, 0.0, 1.0, 0.0, 0.0, 1.0, 0.0, 0.0, 1.0, 0.0, 0.0, 0.0, 1.0, 0.0, 0.0, 1.0, 0.0, 0.0, 1.0, 0.0, 0.0, 1.0, 0.0, -1.0, 2.395e-08, -0.005651, -0.9239, 0.0, -0.3827, -0.9239, 0.0, -0.3827, -1.0, 7.972e-09, -0.005651, -0.3827, 0.0, -0.9239, -0.005703, 0.0, -1.0, -0.005703, -9.084e-05, -1.0, -0.3827, 0.0, -0.9239, 0.005703, 9.084e-05, -1.0, 0.3827, 0.0, -0.9239, 0.3827, 0.0, -0.9239, 0.005703, 0.0, -1.0, 0.9239, 0.0, -0.3827, 1.0, 0.0, -0.005651, 1.0, -1.657e-08, -0.005651, 0.9239, 0.0, -0.3827, -0.1036, 0.0009687, 0.9946, -0.1693, 0.00191, 0.9856, -0.05964, 0.0006731, 0.9982, -0.0503, 0.0005673, 0.9987, -0.7092, 0.007923, 0.705, -0.7092, 0.007923, 0.705, -0.7092, 0.007923, 0.705, -0.7092, 0.007923, 0.705, 0.7092, 0.007923, 0.705, 0.7092, 0.007923, 0.705, 0.7092, 0.007923, 0.705, 0.7092, 0.007923, 0.705, 0.1693, 0.00191, 0.9856, 0.09012, 0.001016, 0.9959, 0.04719, 0.0005326, 0.9989, 0.05969, 0.0006736, 0.9982, 0.0, -1.0, -3.214e-08, 0.0, -1.0, -3.214e-08, 0.0, -1.0, -3.214e-08, 0.0, -1.0, -3.214e-08, 0.0, -1.0, -3.214e-08, 0.0, -1.0, -3.214e-08, 0.0, -1.0, -3.214e-08, 0.0, -1.0, -3.214e-08, 0.0, 1.0, 3.727e-09, 0.0, 1.0, 3.727e-09, 0.0, 1.0, 3.727e-09, 0.0, 1.0, 3.727e-09, 0.0, 1.0, 3.727e-09, 0.0, 1.0, 3.727e-09, 0.0, 1.0, 3.727e-09, 0.0, 1.0, 3.727e-09, 0.0, 1.0, 3.727e-09, 0.0, 1.0, 3.727e-09, 0.0, 1.0, 3.727e-09, 0.0, 1.0, 3.727e-09, 0.0, 1.0, 3.727e-09, 0.0, 1.0, 3.727e-09, 0.04719, 0.0005326, 0.9989, -2.143e-08, 0.0, 1.0, -2.37e-07, 0.0, 1.0, -0.0503, 0.0005673, 0.9987, -0.05964, 0.0006731, 0.9982, 0.0, 0.0, 1.0, 0.0, 0.0, 1.0, 0.0, 0.0, 1.0, 0.0, 0.0, 1.0, 0.05969, 0.0006736, 0.9982])] * 3)])

# ---- objects
ob_pcylinder4 = bpy.data.objects.new('pCylinder4', me_mesh)
ob_pcylinder3 = bpy.data.objects.new('pCylinder3', me_mesh_001)
ob_pcylinder2 = bpy.data.objects.new('pCylinder2', me_mesh_002)
ob_pcylinder1 = bpy.data.objects.new('pCylinder1', me_mesh_003)
ob_pcube1 = bpy.data.objects.new('pCube1', me_mesh_004)

# ---- transforms, parenting, visibility, modifiers, constraints
ob_pcylinder4.location = (0.0, -0.3116, -0.6261)
ob_pcylinder4.rotation_euler = (1.571, -1.571, 0.0)
ob_pcylinder4.scale = (0.009133, 0.08479, 0.009133)
ob_pcylinder4.color = (0.8, 0.8, 0.8, 1.0)
ob_pcylinder3.location = (0.0, -0.32, -0.2477)
ob_pcylinder3.rotation_euler = (1.593, -1.571, 0.0)
ob_pcylinder3.scale = (0.009133, 0.08479, 0.009133)
ob_pcylinder3.color = (0.8, 0.8, 0.8, 1.0)
ob_pcylinder2.location = (0.0, -0.3136, 0.1458)
ob_pcylinder2.rotation_euler = (1.571, -1.571, 0.0)
ob_pcylinder2.scale = (0.009133, 0.08479, 0.009133)
ob_pcylinder2.color = (0.8, 0.8, 0.8, 1.0)
ob_pcylinder1.location = (0.0, -0.3287, 0.5385)
ob_pcylinder1.rotation_euler = (1.571, -1.571, 0.0)
ob_pcylinder1.scale = (0.009133, 0.08479, 0.009133)
ob_pcylinder1.color = (0.8, 0.8, 0.8, 1.0)
ob_pcube1.location = (0.0, 0.0, 0.0)
ob_pcube1.rotation_euler = (1.571, -0.0, 0.0)
ob_pcube1.scale = (0.5767, 1.561, 0.5767)
ob_pcube1.color = (0.8, 0.8, 0.8, 1.0)

# ---- collection membership
col_collection.objects.link(ob_pcylinder4)
col_collection.objects.link(ob_pcylinder3)
col_collection.objects.link(ob_pcylinder2)
col_collection.objects.link(ob_pcylinder1)
col_collection.objects.link(ob_pcube1)

# ---- scene / render settings (as saved in the file)
scene.frame_start = 1; scene.frame_end = 250; scene.frame_set(1)
scene.render.engine = 'BLENDER_EEVEE_NEXT'
scene.cycles.sampling_pattern = 'TABULATED_SOBOL'
scene.cycles.use_light_tree = False
scene.view_settings.view_transform = 'Filmic'
bpy.context.view_layer.update()

# ---- added for rendering (the .blend has no active camera and no usable light): camera, sun
cam_auto = bpy.data.cameras.new('AutoCamera')
cam_auto.lens = 50.0
cam_auto.sensor_width = 36.0
cam_auto.clip_end = 1000.0
ob_auto_camera = bpy.data.objects.new('AutoCamera', cam_auto)
scene.collection.objects.link(ob_auto_camera)
ob_auto_camera.location = (1.64499, -1.99861, 1.31599)
ob_auto_camera.rotation_euler = (1.09748, -7.21219e-08, 0.694738)
scene.camera = ob_auto_camera
light_auto_sun = bpy.data.lights.new('AutoSun', 'SUN')
light_auto_sun.energy = 3.0
light_auto_sun.angle = 0.0523599
ob_auto_sun = bpy.data.objects.new('AutoSun', light_auto_sun)
scene.collection.objects.link(ob_auto_sun)
ob_auto_sun.rotation_euler = (0.872665, 0.174533, 0.523599)
bpy.context.view_layer.update()
